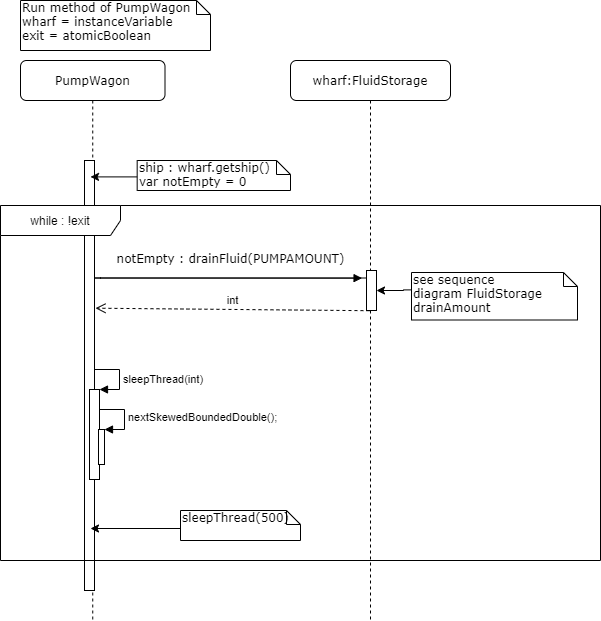

The diagram above was exported from draw.io. Its source (the exported page's mxGraphModel, read from the mxfile embedded in the PNG):
<mxGraphModel dx="700" dy="735" grid="1" gridSize="10" guides="1" tooltips="1" connect="1" arrows="1" fold="1" page="1" pageScale="1" pageWidth="827" pageHeight="1169" math="0" shadow="0">
  <root>
    <mxCell id="0" />
    <mxCell id="1" parent="0" />
    <mxCell id="mZtGUrL6PC_-UDbkxPnp-1" value="wharf:FluidStorage" style="shape=umlLifeline;perimeter=lifelinePerimeter;whiteSpace=wrap;html=1;container=1;collapsible=0;recursiveResize=0;outlineConnect=0;rounded=1;shadow=0;comic=0;labelBackgroundColor=none;strokeWidth=1;fontFamily=Verdana;fontSize=12;align=center;" parent="1" vertex="1">
      <mxGeometry x="370" y="80" width="160" height="560" as="geometry" />
    </mxCell>
    <mxCell id="mZtGUrL6PC_-UDbkxPnp-25" value="notEmpty : drainFluid(PUMPAMOUNT)" style="html=1;verticalAlign=bottom;endArrow=block;labelBackgroundColor=none;fontFamily=Verdana;fontSize=12;edgeStyle=elbowEdgeStyle;elbow=vertical;entryX=-0.443;entryY=0.191;entryDx=0;entryDy=0;entryPerimeter=0;" parent="mZtGUrL6PC_-UDbkxPnp-1" source="mZtGUrL6PC_-UDbkxPnp-23" target="mZtGUrL6PC_-UDbkxPnp-23" edge="1">
      <mxGeometry x="-0.5049" y="-10" relative="1" as="geometry">
        <mxPoint x="-198" y="217.4999999999999" as="sourcePoint" />
        <mxPoint x="594.5" y="217.5" as="targetPoint" />
        <Array as="points">
          <mxPoint x="-200" y="217.5" />
          <mxPoint x="-153" y="197.5" />
          <mxPoint x="-173" y="177.5" />
          <mxPoint x="-113" y="177.5" />
          <mxPoint x="-163" y="217.5" />
          <mxPoint x="-103" y="217.5" />
          <mxPoint x="-93" y="247.5" />
          <mxPoint x="-103" y="117.5" />
        </Array>
        <mxPoint as="offset" />
      </mxGeometry>
    </mxCell>
    <mxCell id="mZtGUrL6PC_-UDbkxPnp-26" value="int" style="html=1;verticalAlign=bottom;endArrow=open;dashed=1;endSize=8;exitX=0.295;exitY=1.005;exitDx=0;exitDy=0;exitPerimeter=0;" parent="mZtGUrL6PC_-UDbkxPnp-1" source="mZtGUrL6PC_-UDbkxPnp-23" edge="1">
      <mxGeometry relative="1" as="geometry">
        <mxPoint x="530" y="234.58000000000004" as="sourcePoint" />
        <mxPoint x="-195" y="247.70000000000005" as="targetPoint" />
      </mxGeometry>
    </mxCell>
    <mxCell id="mZtGUrL6PC_-UDbkxPnp-23" value="" style="html=1;points=[];perimeter=orthogonalPerimeter;rounded=0;shadow=0;comic=0;labelBackgroundColor=none;strokeWidth=1;fontFamily=Verdana;fontSize=12;align=center;" parent="mZtGUrL6PC_-UDbkxPnp-1" vertex="1">
      <mxGeometry x="76" y="210" width="10" height="40" as="geometry" />
    </mxCell>
    <mxCell id="mZtGUrL6PC_-UDbkxPnp-5" value="PumpWagon" style="shape=umlLifeline;perimeter=lifelinePerimeter;whiteSpace=wrap;html=1;container=1;collapsible=0;recursiveResize=0;outlineConnect=0;rounded=1;shadow=0;comic=0;labelBackgroundColor=none;strokeWidth=1;fontFamily=Verdana;fontSize=12;align=center;" parent="1" vertex="1">
      <mxGeometry x="100" y="80" width="144.5" height="560" as="geometry" />
    </mxCell>
    <mxCell id="mZtGUrL6PC_-UDbkxPnp-6" value="" style="html=1;points=[];perimeter=orthogonalPerimeter;rounded=0;shadow=0;comic=0;labelBackgroundColor=none;strokeWidth=1;fontFamily=Verdana;fontSize=12;align=center;" parent="mZtGUrL6PC_-UDbkxPnp-5" vertex="1">
      <mxGeometry x="64" y="100" width="10" height="430" as="geometry" />
    </mxCell>
    <mxCell id="mZtGUrL6PC_-UDbkxPnp-7" value="" style="html=1;points=[];perimeter=orthogonalPerimeter;" parent="mZtGUrL6PC_-UDbkxPnp-5" vertex="1">
      <mxGeometry x="69" y="329" width="10" height="90" as="geometry" />
    </mxCell>
    <mxCell id="mZtGUrL6PC_-UDbkxPnp-8" value="sleepThread(int)" style="edgeStyle=orthogonalEdgeStyle;html=1;align=left;spacingLeft=2;endArrow=block;rounded=0;entryX=1;entryY=0;" parent="mZtGUrL6PC_-UDbkxPnp-5" target="mZtGUrL6PC_-UDbkxPnp-7" edge="1">
      <mxGeometry x="0.0769" relative="1" as="geometry">
        <mxPoint x="74" y="309" as="sourcePoint" />
        <Array as="points">
          <mxPoint x="99" y="309" />
        </Array>
        <mxPoint as="offset" />
      </mxGeometry>
    </mxCell>
    <mxCell id="mZtGUrL6PC_-UDbkxPnp-9" value="" style="html=1;points=[];perimeter=orthogonalPerimeter;" parent="mZtGUrL6PC_-UDbkxPnp-5" vertex="1">
      <mxGeometry x="78" y="369" width="6" height="35" as="geometry" />
    </mxCell>
    <mxCell id="mZtGUrL6PC_-UDbkxPnp-10" value="nextSkewedBoundedDouble();" style="edgeStyle=orthogonalEdgeStyle;html=1;align=left;spacingLeft=2;endArrow=block;rounded=0;entryX=1;entryY=0;" parent="mZtGUrL6PC_-UDbkxPnp-5" target="mZtGUrL6PC_-UDbkxPnp-9" edge="1">
      <mxGeometry relative="1" as="geometry">
        <mxPoint x="79" y="349" as="sourcePoint" />
        <Array as="points">
          <mxPoint x="104" y="349" />
        </Array>
      </mxGeometry>
    </mxCell>
    <mxCell id="mZtGUrL6PC_-UDbkxPnp-12" value="Run method of PumpWagon&lt;br&gt;wharf = instanceVariable&lt;br&gt;exit = atomicBoolean" style="shape=note;whiteSpace=wrap;html=1;size=14;verticalAlign=top;align=left;spacingTop=-6;rounded=0;shadow=0;comic=0;labelBackgroundColor=none;strokeWidth=1;fontFamily=Verdana;fontSize=12" parent="1" vertex="1">
      <mxGeometry x="100" y="20" width="190" height="50" as="geometry" />
    </mxCell>
    <mxCell id="mZtGUrL6PC_-UDbkxPnp-17" value="" style="edgeStyle=orthogonalEdgeStyle;rounded=0;orthogonalLoop=1;jettySize=auto;html=1;" parent="1" source="mZtGUrL6PC_-UDbkxPnp-18" edge="1">
      <mxGeometry relative="1" as="geometry">
        <mxPoint x="170" y="548.0000000000001" as="targetPoint" />
        <Array as="points">
          <mxPoint x="308" y="548" />
        </Array>
      </mxGeometry>
    </mxCell>
    <mxCell id="mZtGUrL6PC_-UDbkxPnp-18" value="sleepThread(500)" style="shape=note;whiteSpace=wrap;html=1;size=14;verticalAlign=top;align=left;spacingTop=-6;rounded=0;shadow=0;comic=0;labelBackgroundColor=none;strokeWidth=1;fontFamily=Verdana;fontSize=12" parent="1" vertex="1">
      <mxGeometry x="260" y="530" width="120" height="30" as="geometry" />
    </mxCell>
    <mxCell id="mZtGUrL6PC_-UDbkxPnp-46" value="" style="edgeStyle=orthogonalEdgeStyle;rounded=0;orthogonalLoop=1;jettySize=auto;html=1;" parent="1" target="mZtGUrL6PC_-UDbkxPnp-23" edge="1">
      <mxGeometry relative="1" as="geometry">
        <mxPoint x="473.1400000000003" y="309.3600000000001" as="targetPoint" />
        <Array as="points" />
        <mxPoint x="510" y="309.3600000000001" as="sourcePoint" />
      </mxGeometry>
    </mxCell>
    <mxCell id="mZtGUrL6PC_-UDbkxPnp-47" value="see sequence diagram&amp;nbsp;FluidStorage drainAmount" style="shape=note;whiteSpace=wrap;html=1;size=14;verticalAlign=top;align=left;spacingTop=-6;rounded=0;shadow=0;comic=0;labelBackgroundColor=none;strokeWidth=1;fontFamily=Verdana;fontSize=12" parent="1" vertex="1">
      <mxGeometry x="491" y="292" width="166" height="47.5" as="geometry" />
    </mxCell>
    <mxCell id="mZtGUrL6PC_-UDbkxPnp-58" value="" style="edgeStyle=orthogonalEdgeStyle;rounded=0;orthogonalLoop=1;jettySize=auto;html=1;entryX=-0.017;entryY=0.44;entryDx=0;entryDy=0;entryPerimeter=0;" parent="1" edge="1">
      <mxGeometry relative="1" as="geometry">
        <mxPoint x="170" y="196.4000000000001" as="targetPoint" />
        <Array as="points">
          <mxPoint x="249.67000000000002" y="197" />
        </Array>
        <mxPoint x="235.67000000000007" y="197.36000000000013" as="sourcePoint" />
      </mxGeometry>
    </mxCell>
    <mxCell id="mZtGUrL6PC_-UDbkxPnp-59" value="ship : wharf.getship()&lt;br&gt;var notEmpty = 0" style="shape=note;whiteSpace=wrap;html=1;size=14;verticalAlign=top;align=left;spacingTop=-6;rounded=0;shadow=0;comic=0;labelBackgroundColor=none;strokeWidth=1;fontFamily=Verdana;fontSize=12" parent="1" vertex="1">
      <mxGeometry x="216.67" y="180" width="153.33" height="30" as="geometry" />
    </mxCell>
    <mxCell id="mZtGUrL6PC_-UDbkxPnp-69" value="while : !exit" style="shape=umlFrame;whiteSpace=wrap;html=1;width=120;height=30;" parent="1" vertex="1">
      <mxGeometry x="80" y="225" width="600" height="355" as="geometry" />
    </mxCell>
  </root>
</mxGraphModel>